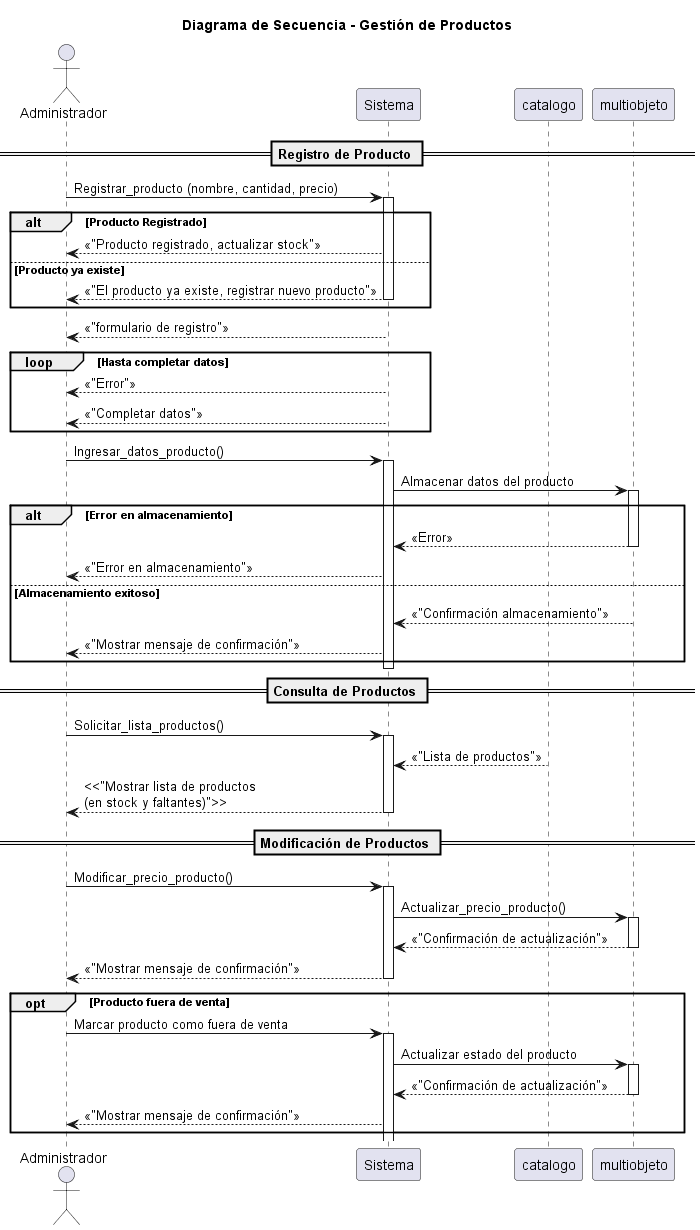

The diagram above was rendered by PlantUML. Its source (embedded in the PNG):
@startuml
title Diagrama de Secuencia - Gestión de Productos

actor Administrador
participant "Sistema" as Sistema
participant "catalogo" as C
participant "multiobjeto" as MO

== Registro de Producto ==

Administrador -> Sistema: Registrar_producto (nombre, cantidad, precio)
activate Sistema

alt Producto Registrado
    Sistema --> Administrador: <<"Producto registrado, actualizar stock">>
else Producto ya existe
    Sistema --> Administrador: <<"El producto ya existe, registrar nuevo producto">>
deactivate Sistema
end


Sistema --> Administrador: <<"formulario de registro">>


loop Hasta completar datos
    Sistema --> Administrador: <<"Error">>
    Sistema --> Administrador: <<"Completar datos">>
end


Administrador -> Sistema: Ingresar_datos_producto()
activate Sistema
Sistema -> MO: Almacenar datos del producto
activate MO

alt Error en almacenamiento
    MO --> Sistema: <<Error>>
    deactivate MO
    Sistema --> Administrador: <<"Error en almacenamiento">>
else Almacenamiento exitoso
    MO --> Sistema: <<"Confirmación almacenamiento">>
    deactivate MO
    Sistema --> Administrador: <<"Mostrar mensaje de confirmación">>
end
deactivate Sistema

== Consulta de Productos ==

Administrador -> Sistema: Solicitar_lista_productos()
activate Sistema

C --> Sistema: <<"Lista de productos">>
deactivate C
Sistema --> Administrador: <<"Mostrar lista de productos\n(en stock y faltantes)">>
deactivate Sistema

== Modificación de Productos ==

Administrador -> Sistema: Modificar_precio_producto()
activate Sistema
Sistema -> MO: Actualizar_precio_producto()
activate MO
MO --> Sistema: <<"Confirmación de actualización">>
deactivate MO
Sistema --> Administrador: <<"Mostrar mensaje de confirmación">>
deactivate Sistema

opt Producto fuera de venta
    Administrador -> Sistema: Marcar producto como fuera de venta
    activate Sistema
    Sistema -> MO: Actualizar estado del producto
    activate MO
    MO --> Sistema: <<"Confirmación de actualización">>
    deactivate MO
    Sistema --> Administrador: <<"Mostrar mensaje de confirmación">>
    
end

@enduml